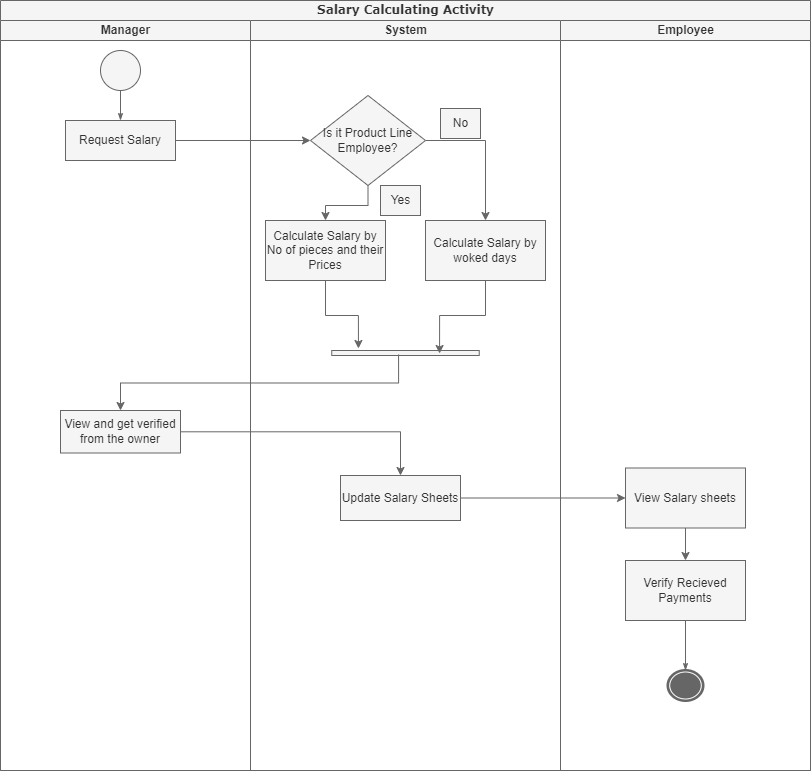

The diagram above was exported from draw.io. Its source (the exported page's mxGraphModel, read from the mxfile embedded in the PNG):
<mxGraphModel dx="864" dy="516" grid="1" gridSize="10" guides="1" tooltips="1" connect="1" arrows="1" fold="1" page="1" pageScale="1" pageWidth="850" pageHeight="1100" background="none" math="0" shadow="0">
  <root>
    <mxCell id="0" />
    <mxCell id="1" parent="0" />
    <mxCell id="1c1d494c118603dd-1" value="Salary Calculating Activity" style="swimlane;html=1;childLayout=stackLayout;startSize=20;rounded=0;shadow=0;comic=0;labelBackgroundColor=none;strokeWidth=1;fontFamily=Verdana;fontSize=12;align=center;fillColor=#f5f5f5;fontColor=#333333;strokeColor=#666666;" parent="1" vertex="1">
      <mxGeometry x="40" y="30" width="810" height="770" as="geometry" />
    </mxCell>
    <mxCell id="1c1d494c118603dd-2" value="Manager" style="swimlane;html=1;startSize=20;fillColor=#f5f5f5;fontColor=#333333;strokeColor=#666666;" parent="1c1d494c118603dd-1" vertex="1">
      <mxGeometry y="20" width="250" height="750" as="geometry" />
    </mxCell>
    <mxCell id="60571a20871a0731-4" value="" style="ellipse;whiteSpace=wrap;html=1;rounded=0;shadow=0;comic=0;labelBackgroundColor=none;strokeWidth=1;fillColor=#f5f5f5;fontFamily=Verdana;fontSize=12;align=center;fontColor=#333333;strokeColor=#666666;" parent="1c1d494c118603dd-2" vertex="1">
      <mxGeometry x="100" y="30" width="40" height="40" as="geometry" />
    </mxCell>
    <mxCell id="RVAbCInDVlpxV8cS8U8R-1" value="Request Salary" style="rounded=0;whiteSpace=wrap;html=1;fillColor=#f5f5f5;fontColor=#333333;strokeColor=#666666;" vertex="1" parent="1c1d494c118603dd-2">
      <mxGeometry x="65" y="100" width="110" height="40" as="geometry" />
    </mxCell>
    <mxCell id="1c1d494c118603dd-27" style="edgeStyle=orthogonalEdgeStyle;rounded=0;html=1;labelBackgroundColor=none;startArrow=none;startFill=0;startSize=5;endArrow=classicThin;endFill=1;endSize=5;jettySize=auto;orthogonalLoop=1;strokeWidth=1;fontFamily=Verdana;fontSize=12;fillColor=#f5f5f5;strokeColor=#666666;" parent="1c1d494c118603dd-2" source="60571a20871a0731-4" target="RVAbCInDVlpxV8cS8U8R-1" edge="1">
      <mxGeometry relative="1" as="geometry">
        <mxPoint x="120" y="90" as="targetPoint" />
      </mxGeometry>
    </mxCell>
    <mxCell id="RVAbCInDVlpxV8cS8U8R-11" value="View and get verified from the owner" style="whiteSpace=wrap;html=1;fillColor=#f5f5f5;fontColor=#333333;strokeColor=#666666;" vertex="1" parent="1c1d494c118603dd-2">
      <mxGeometry x="60" y="390" width="120" height="42.5" as="geometry" />
    </mxCell>
    <mxCell id="1c1d494c118603dd-3" value="System" style="swimlane;html=1;startSize=20;fillColor=#f5f5f5;fontColor=#333333;strokeColor=#666666;" parent="1c1d494c118603dd-1" vertex="1">
      <mxGeometry x="250" y="20" width="310" height="750" as="geometry" />
    </mxCell>
    <mxCell id="RVAbCInDVlpxV8cS8U8R-5" value="" style="edgeStyle=orthogonalEdgeStyle;rounded=0;orthogonalLoop=1;jettySize=auto;html=1;fillColor=#f5f5f5;strokeColor=#666666;" edge="1" parent="1c1d494c118603dd-3" source="RVAbCInDVlpxV8cS8U8R-2" target="RVAbCInDVlpxV8cS8U8R-4">
      <mxGeometry relative="1" as="geometry" />
    </mxCell>
    <mxCell id="RVAbCInDVlpxV8cS8U8R-7" value="" style="edgeStyle=orthogonalEdgeStyle;rounded=0;orthogonalLoop=1;jettySize=auto;html=1;exitX=1;exitY=0.5;exitDx=0;exitDy=0;fillColor=#f5f5f5;strokeColor=#666666;" edge="1" parent="1c1d494c118603dd-3" source="RVAbCInDVlpxV8cS8U8R-2" target="RVAbCInDVlpxV8cS8U8R-6">
      <mxGeometry relative="1" as="geometry">
        <mxPoint x="230" y="130" as="sourcePoint" />
      </mxGeometry>
    </mxCell>
    <mxCell id="RVAbCInDVlpxV8cS8U8R-2" value="Is it Product Line Employee?" style="rhombus;whiteSpace=wrap;html=1;rounded=0;fillColor=#f5f5f5;fontColor=#333333;strokeColor=#666666;" vertex="1" parent="1c1d494c118603dd-3">
      <mxGeometry x="60" y="75" width="115" height="90" as="geometry" />
    </mxCell>
    <mxCell id="RVAbCInDVlpxV8cS8U8R-4" value="Calculate Salary by No of pieces and their Prices" style="whiteSpace=wrap;html=1;rounded=0;fillColor=#f5f5f5;fontColor=#333333;strokeColor=#666666;" vertex="1" parent="1c1d494c118603dd-3">
      <mxGeometry x="15" y="200" width="120" height="60" as="geometry" />
    </mxCell>
    <mxCell id="RVAbCInDVlpxV8cS8U8R-6" value="Calculate Salary by woked days" style="whiteSpace=wrap;html=1;rounded=0;fillColor=#f5f5f5;fontColor=#333333;strokeColor=#666666;" vertex="1" parent="1c1d494c118603dd-3">
      <mxGeometry x="175" y="200" width="120" height="60" as="geometry" />
    </mxCell>
    <mxCell id="RVAbCInDVlpxV8cS8U8R-8" value="" style="html=1;points=[];perimeter=orthogonalPerimeter;fillColor=#f5f5f5;direction=south;fontColor=#333333;strokeColor=#666666;" vertex="1" parent="1c1d494c118603dd-3">
      <mxGeometry x="81.25" y="330" width="147.5" height="5" as="geometry" />
    </mxCell>
    <mxCell id="RVAbCInDVlpxV8cS8U8R-9" style="edgeStyle=orthogonalEdgeStyle;rounded=0;orthogonalLoop=1;jettySize=auto;html=1;exitX=0.5;exitY=1;exitDx=0;exitDy=0;entryX=-0.4;entryY=0.819;entryDx=0;entryDy=0;entryPerimeter=0;fillColor=#f5f5f5;strokeColor=#666666;" edge="1" parent="1c1d494c118603dd-3" source="RVAbCInDVlpxV8cS8U8R-4" target="RVAbCInDVlpxV8cS8U8R-8">
      <mxGeometry relative="1" as="geometry" />
    </mxCell>
    <mxCell id="RVAbCInDVlpxV8cS8U8R-10" style="edgeStyle=orthogonalEdgeStyle;rounded=0;orthogonalLoop=1;jettySize=auto;html=1;exitX=0.5;exitY=1;exitDx=0;exitDy=0;entryX=0.6;entryY=0.269;entryDx=0;entryDy=0;entryPerimeter=0;fillColor=#f5f5f5;strokeColor=#666666;" edge="1" parent="1c1d494c118603dd-3" source="RVAbCInDVlpxV8cS8U8R-6" target="RVAbCInDVlpxV8cS8U8R-8">
      <mxGeometry relative="1" as="geometry" />
    </mxCell>
    <mxCell id="RVAbCInDVlpxV8cS8U8R-13" value="Update Salary Sheets" style="whiteSpace=wrap;html=1;fillColor=#f5f5f5;fontColor=#333333;strokeColor=#666666;" vertex="1" parent="1c1d494c118603dd-3">
      <mxGeometry x="90" y="455" width="120" height="45" as="geometry" />
    </mxCell>
    <mxCell id="RVAbCInDVlpxV8cS8U8R-20" value="Yes" style="text;html=1;align=center;verticalAlign=middle;resizable=0;points=[];autosize=1;strokeColor=#666666;fillColor=#f5f5f5;fontColor=#333333;" vertex="1" parent="1c1d494c118603dd-3">
      <mxGeometry x="130" y="165" width="40" height="30" as="geometry" />
    </mxCell>
    <mxCell id="1c1d494c118603dd-4" value="Employee" style="swimlane;html=1;startSize=20;fillColor=#f5f5f5;fontColor=#333333;strokeColor=#666666;" parent="1c1d494c118603dd-1" vertex="1">
      <mxGeometry x="560" y="20" width="250" height="750" as="geometry" />
    </mxCell>
    <mxCell id="1c1d494c118603dd-45" style="edgeStyle=none;rounded=0;html=1;labelBackgroundColor=none;startArrow=none;startFill=0;startSize=5;endArrow=classicThin;endFill=1;endSize=5;jettySize=auto;orthogonalLoop=1;strokeWidth=1;fontFamily=Verdana;fontSize=12;exitX=0.5;exitY=1;exitDx=0;exitDy=0;fillColor=#f5f5f5;strokeColor=#666666;" parent="1c1d494c118603dd-4" source="RVAbCInDVlpxV8cS8U8R-17" target="60571a20871a0731-5" edge="1">
      <mxGeometry relative="1" as="geometry">
        <mxPoint x="120" y="840" as="sourcePoint" />
      </mxGeometry>
    </mxCell>
    <mxCell id="60571a20871a0731-5" value="" style="shape=mxgraph.bpmn.shape;html=1;verticalLabelPosition=bottom;labelBackgroundColor=#ffffff;verticalAlign=top;perimeter=ellipsePerimeter;outline=end;symbol=terminate;rounded=0;shadow=0;comic=0;strokeWidth=1;fontFamily=Verdana;fontSize=12;align=center;fillColor=#f5f5f5;fontColor=#333333;strokeColor=#666666;" parent="1c1d494c118603dd-4" vertex="1">
      <mxGeometry x="107.5" y="650" width="35" height="30" as="geometry" />
    </mxCell>
    <mxCell id="RVAbCInDVlpxV8cS8U8R-18" value="" style="edgeStyle=orthogonalEdgeStyle;rounded=0;orthogonalLoop=1;jettySize=auto;html=1;fillColor=#f5f5f5;strokeColor=#666666;" edge="1" parent="1c1d494c118603dd-4" source="RVAbCInDVlpxV8cS8U8R-15" target="RVAbCInDVlpxV8cS8U8R-17">
      <mxGeometry relative="1" as="geometry" />
    </mxCell>
    <mxCell id="RVAbCInDVlpxV8cS8U8R-15" value="View Salary sheets" style="whiteSpace=wrap;html=1;fillColor=#f5f5f5;fontColor=#333333;strokeColor=#666666;" vertex="1" parent="1c1d494c118603dd-4">
      <mxGeometry x="65" y="447.5" width="120" height="60" as="geometry" />
    </mxCell>
    <mxCell id="RVAbCInDVlpxV8cS8U8R-17" value="Verify Recieved Payments" style="whiteSpace=wrap;html=1;fillColor=#f5f5f5;fontColor=#333333;strokeColor=#666666;" vertex="1" parent="1c1d494c118603dd-4">
      <mxGeometry x="65" y="540" width="120" height="60" as="geometry" />
    </mxCell>
    <mxCell id="RVAbCInDVlpxV8cS8U8R-3" value="" style="edgeStyle=orthogonalEdgeStyle;rounded=0;orthogonalLoop=1;jettySize=auto;html=1;fillColor=#f5f5f5;strokeColor=#666666;" edge="1" parent="1c1d494c118603dd-1" source="RVAbCInDVlpxV8cS8U8R-1" target="RVAbCInDVlpxV8cS8U8R-2">
      <mxGeometry relative="1" as="geometry" />
    </mxCell>
    <mxCell id="RVAbCInDVlpxV8cS8U8R-12" value="" style="edgeStyle=orthogonalEdgeStyle;rounded=0;orthogonalLoop=1;jettySize=auto;html=1;exitX=0.8;exitY=0.547;exitDx=0;exitDy=0;exitPerimeter=0;fillColor=#f5f5f5;strokeColor=#666666;" edge="1" parent="1c1d494c118603dd-1" source="RVAbCInDVlpxV8cS8U8R-8" target="RVAbCInDVlpxV8cS8U8R-11">
      <mxGeometry relative="1" as="geometry">
        <mxPoint x="400" y="390" as="sourcePoint" />
      </mxGeometry>
    </mxCell>
    <mxCell id="RVAbCInDVlpxV8cS8U8R-14" value="" style="edgeStyle=orthogonalEdgeStyle;rounded=0;orthogonalLoop=1;jettySize=auto;html=1;fillColor=#f5f5f5;strokeColor=#666666;" edge="1" parent="1c1d494c118603dd-1" source="RVAbCInDVlpxV8cS8U8R-11" target="RVAbCInDVlpxV8cS8U8R-13">
      <mxGeometry relative="1" as="geometry" />
    </mxCell>
    <mxCell id="RVAbCInDVlpxV8cS8U8R-16" value="" style="edgeStyle=orthogonalEdgeStyle;rounded=0;orthogonalLoop=1;jettySize=auto;html=1;fillColor=#f5f5f5;strokeColor=#666666;" edge="1" parent="1c1d494c118603dd-1" source="RVAbCInDVlpxV8cS8U8R-13" target="RVAbCInDVlpxV8cS8U8R-15">
      <mxGeometry relative="1" as="geometry" />
    </mxCell>
    <mxCell id="RVAbCInDVlpxV8cS8U8R-19" value="No" style="text;html=1;align=center;verticalAlign=middle;resizable=0;points=[];autosize=1;strokeColor=#666666;fillColor=#f5f5f5;fontColor=#333333;" vertex="1" parent="1">
      <mxGeometry x="480" y="138" width="40" height="30" as="geometry" />
    </mxCell>
  </root>
</mxGraphModel>